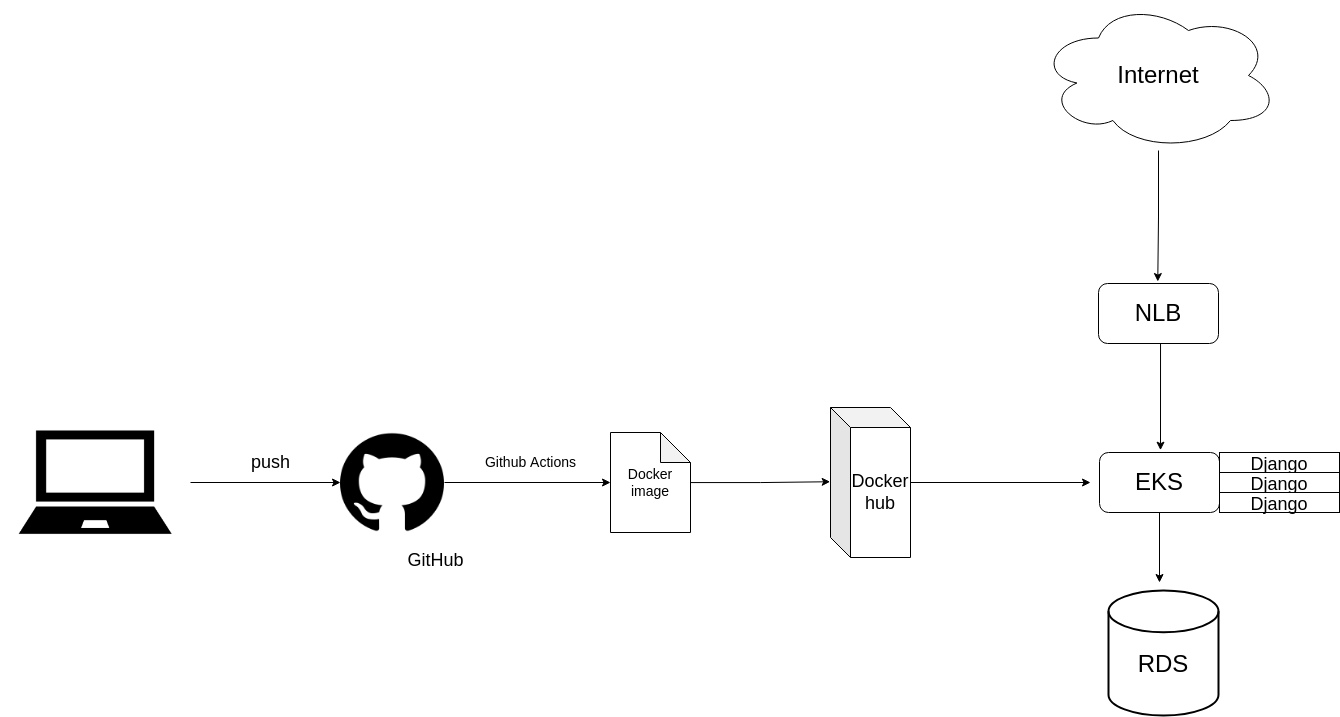

The diagram above was exported from draw.io. Its source (the exported page's mxGraphModel, read from the mxfile embedded in the PNG):
<mxGraphModel dx="3596" dy="1031" grid="1" gridSize="10" guides="1" tooltips="1" connect="1" arrows="1" fold="1" page="1" pageScale="1" pageWidth="850" pageHeight="1100" math="0" shadow="0">
  <root>
    <mxCell id="0" />
    <mxCell id="1" parent="0" />
    <mxCell id="msz_FdtAepiNVdB4IxHD-15" style="edgeStyle=orthogonalEdgeStyle;rounded=0;orthogonalLoop=1;jettySize=auto;html=1;entryX=0.494;entryY=-0.033;entryDx=0;entryDy=0;entryPerimeter=0;fontSize=18;" parent="1" source="msz_FdtAepiNVdB4IxHD-1" target="msz_FdtAepiNVdB4IxHD-3" edge="1">
      <mxGeometry relative="1" as="geometry" />
    </mxCell>
    <mxCell id="msz_FdtAepiNVdB4IxHD-1" value="&lt;font style=&quot;font-size: 24px;&quot;&gt;Internet&lt;/font&gt;" style="ellipse;shape=cloud;whiteSpace=wrap;html=1;" parent="1" vertex="1">
      <mxGeometry x="178" y="230" width="240" height="150" as="geometry" />
    </mxCell>
    <mxCell id="msz_FdtAepiNVdB4IxHD-16" style="edgeStyle=orthogonalEdgeStyle;rounded=0;orthogonalLoop=1;jettySize=auto;html=1;entryX=0.506;entryY=-0.039;entryDx=0;entryDy=0;entryPerimeter=0;fontSize=18;exitX=0.517;exitY=1;exitDx=0;exitDy=0;exitPerimeter=0;" parent="1" source="msz_FdtAepiNVdB4IxHD-3" target="msz_FdtAepiNVdB4IxHD-4" edge="1">
      <mxGeometry relative="1" as="geometry">
        <mxPoint x="299.72" y="632" as="sourcePoint" />
        <Array as="points">
          <mxPoint x="300" y="680" />
        </Array>
      </mxGeometry>
    </mxCell>
    <mxCell id="msz_FdtAepiNVdB4IxHD-3" value="NLB" style="rounded=1;whiteSpace=wrap;html=1;fontSize=24;" parent="1" vertex="1">
      <mxGeometry x="238" y="513" width="120" height="60" as="geometry" />
    </mxCell>
    <mxCell id="msz_FdtAepiNVdB4IxHD-18" style="edgeStyle=orthogonalEdgeStyle;rounded=0;orthogonalLoop=1;jettySize=auto;html=1;fontSize=18;" parent="1" source="msz_FdtAepiNVdB4IxHD-4" edge="1">
      <mxGeometry relative="1" as="geometry">
        <mxPoint x="299" y="812" as="targetPoint" />
      </mxGeometry>
    </mxCell>
    <mxCell id="msz_FdtAepiNVdB4IxHD-4" value="EKS" style="rounded=1;whiteSpace=wrap;html=1;fontSize=24;" parent="1" vertex="1">
      <mxGeometry x="239" y="682" width="120" height="60" as="geometry" />
    </mxCell>
    <mxCell id="msz_FdtAepiNVdB4IxHD-10" value="&lt;font style=&quot;font-size: 18px;&quot;&gt;Django&lt;/font&gt;" style="rounded=0;whiteSpace=wrap;html=1;fontSize=24;" parent="1" vertex="1">
      <mxGeometry x="359" y="682" width="120" height="20" as="geometry" />
    </mxCell>
    <mxCell id="msz_FdtAepiNVdB4IxHD-11" value="&lt;font style=&quot;font-size: 18px;&quot;&gt;Django&lt;/font&gt;" style="rounded=0;whiteSpace=wrap;html=1;fontSize=24;" parent="1" vertex="1">
      <mxGeometry x="359" y="702" width="120" height="20" as="geometry" />
    </mxCell>
    <mxCell id="msz_FdtAepiNVdB4IxHD-12" value="&lt;font style=&quot;font-size: 18px;&quot;&gt;Django&lt;/font&gt;" style="rounded=0;whiteSpace=wrap;html=1;fontSize=24;" parent="1" vertex="1">
      <mxGeometry x="359" y="722" width="120" height="20" as="geometry" />
    </mxCell>
    <mxCell id="msz_FdtAepiNVdB4IxHD-17" value="&lt;br&gt;&lt;font style=&quot;font-size: 24px;&quot;&gt;RDS&lt;/font&gt;" style="strokeWidth=2;html=1;shape=mxgraph.flowchart.database;whiteSpace=wrap;fontSize=18;" parent="1" vertex="1">
      <mxGeometry x="248" y="820" width="110" height="125" as="geometry" />
    </mxCell>
    <mxCell id="msz_FdtAepiNVdB4IxHD-20" style="edgeStyle=orthogonalEdgeStyle;rounded=0;orthogonalLoop=1;jettySize=auto;html=1;fontSize=18;" parent="1" source="msz_FdtAepiNVdB4IxHD-19" edge="1">
      <mxGeometry relative="1" as="geometry">
        <mxPoint x="230" y="712" as="targetPoint" />
      </mxGeometry>
    </mxCell>
    <mxCell id="msz_FdtAepiNVdB4IxHD-19" value="Docker&lt;br&gt;hub" style="shape=cube;whiteSpace=wrap;html=1;boundedLbl=1;backgroundOutline=1;darkOpacity=0.05;darkOpacity2=0.1;fontSize=18;" parent="1" vertex="1">
      <mxGeometry x="-30" y="637" width="80" height="150" as="geometry" />
    </mxCell>
    <mxCell id="msz_FdtAepiNVdB4IxHD-22" value="" style="shape=image;verticalLabelPosition=bottom;verticalAlign=top;imageAspect=0;image=https://cdn-icons-png.flaticon.com/512/25/25231.png?w=360;fontSize=18;" parent="1" vertex="1">
      <mxGeometry x="-520" y="662" width="104" height="100" as="geometry" />
    </mxCell>
    <mxCell id="msz_FdtAepiNVdB4IxHD-30" style="edgeStyle=orthogonalEdgeStyle;rounded=0;orthogonalLoop=1;jettySize=auto;html=1;entryX=0;entryY=0.5;entryDx=0;entryDy=0;entryPerimeter=0;fontSize=14;exitX=1;exitY=0.5;exitDx=0;exitDy=0;" parent="1" source="msz_FdtAepiNVdB4IxHD-22" target="msz_FdtAepiNVdB4IxHD-28" edge="1">
      <mxGeometry relative="1" as="geometry" />
    </mxCell>
    <mxCell id="msz_FdtAepiNVdB4IxHD-23" value="GitHub" style="text;html=1;align=center;verticalAlign=middle;resizable=0;points=[];autosize=1;strokeColor=none;fillColor=none;fontSize=18;" parent="1" vertex="1">
      <mxGeometry x="-465" y="770" width="80" height="40" as="geometry" />
    </mxCell>
    <mxCell id="msz_FdtAepiNVdB4IxHD-27" style="edgeStyle=orthogonalEdgeStyle;rounded=0;orthogonalLoop=1;jettySize=auto;html=1;fontSize=14;entryX=0;entryY=0.5;entryDx=0;entryDy=0;" parent="1" source="msz_FdtAepiNVdB4IxHD-26" target="msz_FdtAepiNVdB4IxHD-22" edge="1">
      <mxGeometry relative="1" as="geometry">
        <mxPoint x="-490" y="712" as="targetPoint" />
      </mxGeometry>
    </mxCell>
    <mxCell id="msz_FdtAepiNVdB4IxHD-26" value="" style="shape=image;verticalLabelPosition=bottom;verticalAlign=top;imageAspect=0;image=https://www.freeiconspng.com/thumbs/laptop-icon/laptop-icon-8.png;fontSize=14;" parent="1" vertex="1">
      <mxGeometry x="-860" y="627" width="190" height="170" as="geometry" />
    </mxCell>
    <mxCell id="msz_FdtAepiNVdB4IxHD-29" style="edgeStyle=orthogonalEdgeStyle;rounded=0;orthogonalLoop=1;jettySize=auto;html=1;entryX=-0.004;entryY=0.495;entryDx=0;entryDy=0;entryPerimeter=0;fontSize=14;" parent="1" source="msz_FdtAepiNVdB4IxHD-28" target="msz_FdtAepiNVdB4IxHD-19" edge="1">
      <mxGeometry relative="1" as="geometry" />
    </mxCell>
    <mxCell id="msz_FdtAepiNVdB4IxHD-28" value="Docker image" style="shape=note;whiteSpace=wrap;html=1;backgroundOutline=1;darkOpacity=0.05;fontSize=14;" parent="1" vertex="1">
      <mxGeometry x="-250" y="662" width="80" height="100" as="geometry" />
    </mxCell>
    <mxCell id="msz_FdtAepiNVdB4IxHD-31" value="Github Actions" style="text;html=1;align=center;verticalAlign=middle;resizable=0;points=[];autosize=1;strokeColor=none;fillColor=none;fontSize=14;rotation=0;" parent="1" vertex="1">
      <mxGeometry x="-385" y="677" width="110" height="30" as="geometry" />
    </mxCell>
    <mxCell id="msz_FdtAepiNVdB4IxHD-32" value="&lt;font style=&quot;font-size: 18px;&quot;&gt;push&lt;/font&gt;" style="text;html=1;align=center;verticalAlign=middle;resizable=0;points=[];autosize=1;strokeColor=none;fillColor=none;fontSize=14;rotation=0;" parent="1" vertex="1">
      <mxGeometry x="-620" y="672" width="60" height="40" as="geometry" />
    </mxCell>
  </root>
</mxGraphModel>